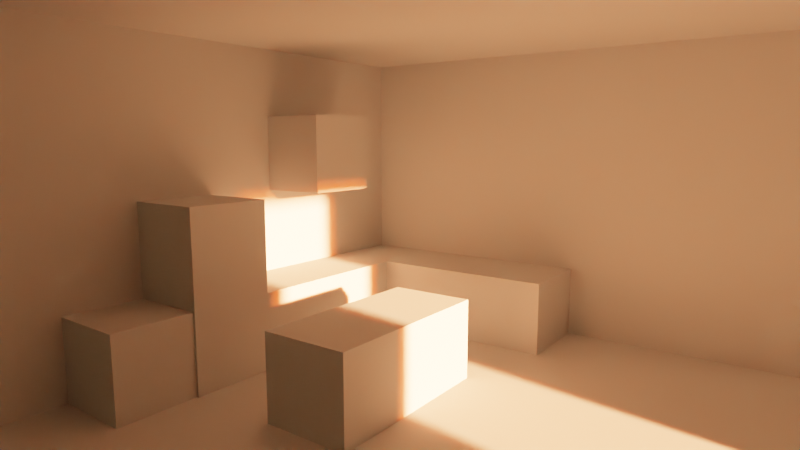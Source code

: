 # Source: stacked_lights.blend  (saved by Blender 2.93.21; exported with 4.5.12 LTS)
import bpy
from mathutils import Matrix  # noqa: F401  (used for matrix-valued properties, if any)

bpy.ops.wm.read_factory_settings(use_empty=True)
scene = bpy.context.scene
scene.name = 'Scene'

# ---- collections
col_collection = bpy.data.collections.new('Collection'); scene.collection.children.link(col_collection)
col_lights = bpy.data.collections.new('lights'); scene.collection.children.link(col_lights)
col_light_filmic = bpy.data.collections.new('light_filmic'); scene.collection.children.link(col_light_filmic)
col_lights_001 = bpy.data.collections.new('lights.001'); scene.collection.children.link(col_lights_001)

# ---- world
world_world = bpy.data.worlds.new('World'); scene.world = world_world
world_world.use_nodes = True; world_world.node_tree.nodes.clear()
_N = world_world.node_tree.nodes; _L = world_world.node_tree.links
n0 = _N.new('ShaderNodeOutputWorld'); n0.name = 'World Output'; n0.location = (300, 300)
n1 = _N.new('ShaderNodeBackground'); n1.name = 'Background'; n1.location = (10, 300)
n1.inputs[0].default_value = (0.05088, 0.05088, 0.05088, 1.0)
n1.inputs[1].default_value = 0.1
_L.new(n1.outputs[0], n0.inputs[0])
n0.is_active_output = True
world_world.color = (0.05088, 0.05088, 0.05088)
world_world.use_sun_shadow = False
world_world.sun_shadow_jitter_overblur = 0.0

# ---- cameras
cam_camera = bpy.data.cameras.new('Camera')
cam_camera.clip_end = 100.0
cam_camera.lens = 27.0
cam_camera.ortho_scale = 7.314

# ---- lights
light_light_001 = bpy.data.lights.new('Light.001', 'SUN')
light_light_001.transmission_factor = 0.0
light_light_001.angle = 0.03491
light_light_001.energy = 8.0
light_light_001.shadow_soft_size = 0.1
light_light_001.shadow_cascade_max_distance = 1000.0
light_light_001.use_nodes = True; light_light_001.node_tree.nodes.clear()
_N = light_light_001.node_tree.nodes; _L = light_light_001.node_tree.links
n0 = _N.new('ShaderNodeEmission'); n0.name = 'Emission'; n0.location = (10, 300)
n1 = _N.new('ShaderNodeOutputLight'); n1.name = 'Light Output'; n1.location = (300, 300)
n2 = _N.new('ShaderNodeBlackbody'); n2.name = 'Blackbody'; n2.location = (-201, 285)
n2.inputs[0].default_value = 3500.0
_L.new(n0.outputs[0], n1.inputs[0])
_L.new(n2.outputs[0], n0.inputs[0])
n1.is_active_output = True
light_light_003 = bpy.data.lights.new('Light.003', 'SUN')
light_light_003.transmission_factor = 0.0
light_light_003.angle = 0.1047
light_light_003.energy = 2.0
light_light_003.shadow_soft_size = 0.1
light_light_003.shadow_cascade_max_distance = 1000.0
light_light_003.use_nodes = True; light_light_003.node_tree.nodes.clear()
_N = light_light_003.node_tree.nodes; _L = light_light_003.node_tree.links
n0 = _N.new('ShaderNodeEmission'); n0.name = 'Emission'; n0.location = (10, 300)
n1 = _N.new('ShaderNodeOutputLight'); n1.name = 'Light Output'; n1.location = (300, 300)
n2 = _N.new('ShaderNodeBlackbody'); n2.name = 'Blackbody'; n2.location = (-201, 285)
n2.inputs[0].default_value = 1000.0
_L.new(n0.outputs[0], n1.inputs[0])
_L.new(n2.outputs[0], n0.inputs[0])
n1.is_active_output = True
light_light_009 = bpy.data.lights.new('Light.009', 'SUN')
light_light_009.transmission_factor = 0.0
light_light_009.angle = 0.03491
light_light_009.energy = 120.0
light_light_009.shadow_soft_size = 0.1
light_light_009.shadow_cascade_max_distance = 1000.0
light_light_009.use_nodes = True; light_light_009.node_tree.nodes.clear()
_N = light_light_009.node_tree.nodes; _L = light_light_009.node_tree.links
n0 = _N.new('ShaderNodeEmission'); n0.name = 'Emission'; n0.location = (10, 300)
n1 = _N.new('ShaderNodeOutputLight'); n1.name = 'Light Output'; n1.location = (300, 300)
n2 = _N.new('ShaderNodeBlackbody'); n2.name = 'Blackbody'; n2.location = (-201, 285)
n2.inputs[0].default_value = 3500.0
_L.new(n0.outputs[0], n1.inputs[0])
_L.new(n2.outputs[0], n0.inputs[0])
n1.is_active_output = True
light_light_010 = bpy.data.lights.new('Light.010', 'SUN')
light_light_010.transmission_factor = 0.0
light_light_010.angle = 0.06981
light_light_010.energy = 50.0
light_light_010.shadow_soft_size = 0.1
light_light_010.shadow_cascade_max_distance = 1000.0
light_light_010.cycles.max_bounces = 2
light_light_010.use_nodes = True; light_light_010.node_tree.nodes.clear()
_N = light_light_010.node_tree.nodes; _L = light_light_010.node_tree.links
n0 = _N.new('ShaderNodeEmission'); n0.name = 'Emission'; n0.location = (10, 300)
n1 = _N.new('ShaderNodeOutputLight'); n1.name = 'Light Output'; n1.location = (300, 300)
n2 = _N.new('ShaderNodeBlackbody'); n2.name = 'Blackbody'; n2.location = (-201, 285)
n2.inputs[0].default_value = 1200.0
_L.new(n0.outputs[0], n1.inputs[0])
_L.new(n2.outputs[0], n0.inputs[0])
n1.is_active_output = True
light_light_004 = bpy.data.lights.new('Light.004', 'SUN')
light_light_004.transmission_factor = 0.0
light_light_004.angle = 0.03491
light_light_004.energy = 8.0
light_light_004.shadow_soft_size = 0.1
light_light_004.shadow_cascade_max_distance = 1000.0
light_light_004.use_nodes = True; light_light_004.node_tree.nodes.clear()
_N = light_light_004.node_tree.nodes; _L = light_light_004.node_tree.links
n0 = _N.new('ShaderNodeEmission'); n0.name = 'Emission'; n0.location = (10, 300)
n1 = _N.new('ShaderNodeOutputLight'); n1.name = 'Light Output'; n1.location = (300, 300)
n2 = _N.new('ShaderNodeBlackbody'); n2.name = 'Blackbody'; n2.location = (-201, 285)
n2.inputs[0].default_value = 3500.0
_L.new(n0.outputs[0], n1.inputs[0])
_L.new(n2.outputs[0], n0.inputs[0])
n1.is_active_output = True
light_light_008 = bpy.data.lights.new('Light.008', 'SUN')
light_light_008.transmission_factor = 0.0
light_light_008.angle = 0.1047
light_light_008.energy = 0.5
light_light_008.shadow_soft_size = 0.1
light_light_008.shadow_cascade_max_distance = 1000.0
light_light_008.cycles.max_bounces = 1
light_light_008.use_nodes = True; light_light_008.node_tree.nodes.clear()
_N = light_light_008.node_tree.nodes; _L = light_light_008.node_tree.links
n0 = _N.new('ShaderNodeEmission'); n0.name = 'Emission'; n0.location = (10, 300)
n1 = _N.new('ShaderNodeOutputLight'); n1.name = 'Light Output'; n1.location = (300, 300)
n2 = _N.new('ShaderNodeBlackbody'); n2.name = 'Blackbody'; n2.location = (-201, 285)
n2.inputs[0].default_value = 1000.0
_L.new(n0.outputs[0], n1.inputs[0])
_L.new(n2.outputs[0], n0.inputs[0])
n1.is_active_output = True

# ---- meshes
me_plane = bpy.data.meshes.new('Plane')
me_plane.from_pydata([(-1.0, -1.0, 0.0), (1.0, -1.0, 0.0), (-1.0, 1.0, 0.0), (1.0, 1.0, 0.0), (-1.0, -1.0, 0.916), (-1.0, 1.0, 0.916), (1.0, 1.0, 0.916), (1.0, 0.0, 0.0), (1.0, -1.0, 0.8534), (1.0, 0.0, 0.8534), (1.0, 0.7305, 0.0), (1.0, 0.719, 0.916), (1.0, 0.3652, 0.0), (1.0, 0.7305, 0.8202), (1.0, 0.3652, 0.8202), (-1.0, -1.07, 0.916), (1.0, -1.07, 0.916), (1.0, 1.0, 0.7616), (1.0, -1.07, 0.7616), (-1.0, -1.0, 0.0), (-1.0, -1.0, 0.916), (1.11, -1.0, 0.0), (1.11, -1.0, 0.916)], [], [(0, 1, 7, 12, 10, 3, 2), (2, 3, 6, 5), (0, 2, 5, 4), (7, 1, 8, 9), (11, 6, 3, 10), (10, 12, 14, 13), (5, 6, 16, 15), (16, 6, 17, 18), (0, 4, 20, 19), (19, 20, 22, 21)])
_uv = me_plane.uv_layers.new(name='UVMap')
_uv.uv.foreach_set('vector', [0.0, 0.0, 1.0, 0.0, 1.0, 0.5, 1.0, 0.6826, 1.0, 0.8652, 1.0, 1.0, 0.0, 1.0, 0.0, 1.0, 1.0, 1.0, 1.0, 1.0, 0.0, 1.0, 0.0, 0.0, 0.0, 1.0, 0.0, 1.0, 0.0, 0.0, 1.0, 0.5, 1.0, 0.0, 1.0, 0.0, 1.0, 0.5, 0.0, 0.0, 1.0, 1.0, 1.0, 1.0, 1.0, 0.8652, 1.0, 0.8652, 1.0, 0.6826, 1.0, 0.6826, 1.0, 0.8652, 0.0, 1.0, 1.0, 1.0, 1.0, 1.0, 0.0, 1.0, 1.0, 1.0, 1.0, 1.0, 1.0, 1.0, 1.0, 1.0, 0.0, 0.0, 0.0, 0.0, 0.0, 0.0, 0.0, 0.0, 0.0, 0.0, 0.0, 0.0, 0.0, 0.0, 0.0, 0.0])
me_plane.use_remesh_fix_poles = True
me_plane.use_remesh_preserve_attributes = False
me_plane.update()
me_cube_001 = bpy.data.meshes.new('Cube.001')
me_cube_001.from_pydata([(-1.0, -1.0, -1.0), (-1.0, -1.0, 1.0), (-1.0, 1.0, -1.0), (-1.0, 1.0, 1.0), (1.0, -1.0, -1.0), (1.0, -1.0, 1.0), (1.0, 1.0, -1.0), (1.0, 1.0, 1.0)], [], [(0, 1, 3, 2), (2, 3, 7, 6), (6, 7, 5, 4), (4, 5, 1, 0), (2, 6, 4, 0), (7, 3, 1, 5)])
_uv = me_cube_001.uv_layers.new(name='UVMap')
_uv.uv.foreach_set('vector', [0.375, 0.0, 0.625, 0.0, 0.625, 0.25, 0.375, 0.25, 0.375, 0.25, 0.625, 0.25, 0.625, 0.5, 0.375, 0.5, 0.375, 0.5, 0.625, 0.5, 0.625, 0.75, 0.375, 0.75, 0.375, 0.75, 0.625, 0.75, 0.625, 1.0, 0.375, 1.0, 0.125, 0.5, 0.375, 0.5, 0.375, 0.75, 0.125, 0.75, 0.625, 0.5, 0.875, 0.5, 0.875, 0.75, 0.625, 0.75])
me_cube_001.use_remesh_fix_poles = True
me_cube_001.use_remesh_preserve_attributes = False
me_cube_001.update()
me_cube_002 = bpy.data.meshes.new('Cube.002')
me_cube_002.from_pydata([(-1.0, -0.4237, -1.0), (-1.0, -0.4237, 1.0), (-1.0, 1.0, -1.0), (-1.0, 1.0, 1.0), (-1.0, -0.8052, 1.0), (-1.0, -0.8052, -1.0), (1.0, 1.0, -1.0), (1.0, 1.0, 1.0), (-1.0, 0.5296, -1.0), (-1.0, 0.5296, 1.0), (1.0, 0.5296, -1.0), (1.0, 0.5296, 1.0), (5.864, 1.0, 1.0), (5.864, 1.0, -1.0), (5.864, 0.5296, -1.0), (5.864, 0.5296, 1.0), (1.0, -0.8052, 1.0), (1.0, -0.8052, -1.0), (1.0, -0.4237, 1.0), (1.0, -0.4237, -1.0), (-1.0, -1.175, -1.0), (-1.0, -1.175, 1.0), (1.0, -1.175, 1.0), (1.0, -1.175, -1.0)], [], [(8, 9, 3, 2), (2, 3, 7, 6), (10, 11, 18, 19), (0, 19, 17, 5), (8, 10, 19, 0), (11, 9, 1, 18), (7, 3, 9, 11), (2, 6, 10, 8), (7, 11, 15, 12), (0, 1, 9, 8), (13, 12, 15, 14), (10, 6, 13, 14), (11, 10, 14, 15), (6, 7, 12, 13), (1, 0, 5, 4), (16, 22, 23, 17), (5, 20, 21, 4), (17, 23, 20, 5), (23, 22, 21, 20), (4, 21, 22, 16), (0, 19, 18, 1), (5, 4, 16, 17)])
_uv = me_cube_002.uv_layers.new(name='UVMap')
_uv.uv.foreach_set('vector', [0.375, 0.1912, 0.625, 0.1912, 0.625, 0.25, 0.375, 0.25, 0.375, 0.25, 0.625, 0.25, 0.625, 0.5, 0.375, 0.5, 0.375, 0.5588, 0.625, 0.5588, 0.625, 0.678, 0.375, 0.678, 0.125, 0.678, 0.375, 0.678, 0.375, 0.678, 0.125, 0.678, 0.125, 0.5588, 0.375, 0.5588, 0.375, 0.678, 0.125, 0.678, 0.625, 0.5588, 0.875, 0.5588, 0.875, 0.678, 0.625, 0.678, 0.625, 0.5, 0.875, 0.5, 0.875, 0.5588, 0.625, 0.5588, 0.125, 0.5, 0.375, 0.5, 0.375, 0.5588, 0.125, 0.5588, 0.625, 0.5, 0.625, 0.5588, 0.625, 0.5588, 0.625, 0.5, 0.375, 0.07204, 0.625, 0.07204, 0.625, 0.1912, 0.375, 0.1912, 0.375, 0.5, 0.625, 0.5, 0.625, 0.5588, 0.375, 0.5588, 0.375, 0.5588, 0.375, 0.5, 0.375, 0.5, 0.375, 0.5588, 0.625, 0.5588, 0.375, 0.5588, 0.375, 0.5588, 0.625, 0.5588, 0.375, 0.5, 0.625, 0.5, 0.625, 0.5, 0.375, 0.5, 0.625, 0.07204, 0.375, 0.07204, 0.375, 0.07204, 0.625, 0.07204, 0.625, 0.678, 0.625, 0.678, 0.375, 0.678, 0.375, 0.678, 0.375, 0.07204, 0.375, 0.07204, 0.625, 0.07204, 0.625, 0.07204, 0.375, 0.678, 0.375, 0.678, 0.125, 0.678, 0.125, 0.678, 0.375, 0.678, 0.625, 0.678, 0.625, 1.0, 0.375, 1.0, 0.875, 0.678, 0.875, 0.678, 0.625, 0.678, 0.625, 0.678, 0.0, 0.0, 0.0, 0.0, 0.0, 0.0, 0.0, 0.0, 0.375, 0.07204, 0.625, 0.07204, 0.625, 0.678, 0.375, 0.678])
me_cube_002.use_remesh_fix_poles = True
me_cube_002.use_remesh_preserve_attributes = False
me_cube_002.update()
me_cube_003 = bpy.data.meshes.new('Cube.003')
me_cube_003.from_pydata([(-1.0, -1.0, -1.0), (-1.0, -1.0, 1.0), (-1.0, 1.0, -1.0), (-1.0, 1.0, 1.0), (1.0, -1.0, -1.0), (1.0, -1.0, 1.0), (1.0, 1.0, -1.0), (1.0, 1.0, 1.0)], [], [(0, 1, 3, 2), (2, 3, 7, 6), (6, 7, 5, 4), (4, 5, 1, 0), (2, 6, 4, 0), (7, 3, 1, 5)])
_uv = me_cube_003.uv_layers.new(name='UVMap')
_uv.uv.foreach_set('vector', [0.375, 0.0, 0.625, 0.0, 0.625, 0.25, 0.375, 0.25, 0.375, 0.25, 0.625, 0.25, 0.625, 0.5, 0.375, 0.5, 0.375, 0.5, 0.625, 0.5, 0.625, 0.75, 0.375, 0.75, 0.375, 0.75, 0.625, 0.75, 0.625, 1.0, 0.375, 1.0, 0.125, 0.5, 0.375, 0.5, 0.375, 0.75, 0.125, 0.75, 0.625, 0.5, 0.875, 0.5, 0.875, 0.75, 0.625, 0.75])
me_cube_003.use_remesh_fix_poles = True
me_cube_003.use_remesh_preserve_attributes = False
me_cube_003.update()
me_cube_004 = bpy.data.meshes.new('Cube.004')
me_cube_004.from_pydata([(-1.0, -1.0, -1.0), (-1.0, -1.0, 1.0), (-1.0, 1.0, -1.0), (-1.0, 1.0, 1.0), (1.0, -1.0, -1.0), (1.0, -1.0, 1.0), (1.0, 1.0, -1.0), (1.0, 1.0, 1.0)], [], [(0, 1, 3, 2), (2, 3, 7, 6), (6, 7, 5, 4), (4, 5, 1, 0), (2, 6, 4, 0), (7, 3, 1, 5)])
_uv = me_cube_004.uv_layers.new(name='UVMap')
_uv.uv.foreach_set('vector', [0.375, 0.0, 0.625, 0.0, 0.625, 0.25, 0.375, 0.25, 0.375, 0.25, 0.625, 0.25, 0.625, 0.5, 0.375, 0.5, 0.375, 0.5, 0.625, 0.5, 0.625, 0.75, 0.375, 0.75, 0.375, 0.75, 0.625, 0.75, 0.625, 1.0, 0.375, 1.0, 0.125, 0.5, 0.375, 0.5, 0.375, 0.75, 0.125, 0.75, 0.625, 0.5, 0.875, 0.5, 0.875, 0.75, 0.625, 0.75])
me_cube_004.use_remesh_fix_poles = True
me_cube_004.use_remesh_preserve_attributes = False
me_cube_004.update()

# ---- objects
ob_camera = bpy.data.objects.new('Camera', cam_camera)
ob_plane = bpy.data.objects.new('Plane', me_plane)
ob_cube = bpy.data.objects.new('Cube', me_cube_001)
ob_cube_001 = bpy.data.objects.new('Cube.001', me_cube_002)
ob_cube_002 = bpy.data.objects.new('Cube.002', me_cube_003)
ob_cube_003 = bpy.data.objects.new('Cube.003', me_cube_004)
ob_hitemp_hipower_lowrad = bpy.data.objects.new('hiTemp_hiPower_lowRad', light_light_001)
ob_lowtemp_lopower_hirad = bpy.data.objects.new('lowTemp_loPower_hiRad', light_light_003)
ob_hitemp_hipower_lowrad_002 = bpy.data.objects.new('hiTemp_hiPower_lowRad.002', light_light_009)
ob_lowtemp_lopower_hirad_005 = bpy.data.objects.new('lowTemp_loPower_hiRad.005', light_light_010)
ob_hitemp_hipower_lowrad_001 = bpy.data.objects.new('hiTemp_hiPower_lowRad.001', light_light_004)
ob_lowtemp_lopower_hirad_003 = bpy.data.objects.new('lowTemp_loPower_hiRad.003', light_light_008)
ob_lowtemp_lopower_hirad_001 = bpy.data.objects.new('lowTemp_loPower_hiRad.001', light_light_008)
ob_lowtemp_lopower_hirad_002 = bpy.data.objects.new('lowTemp_loPower_hiRad.002', light_light_008)
ob_lowtemp_lopower_hirad_004 = bpy.data.objects.new('lowTemp_loPower_hiRad.004', light_light_008)

# ---- transforms, parenting, visibility, modifiers, constraints
ob_camera.location = (4.09, -7.634, 5.491)
ob_camera.rotation_euler = (1.43, -1.808e-07, 0.6329)
ob_camera.lock_rotations_4d = False
ob_camera.empty_display_type = 'ARROWS'
ob_camera.color = (0.0, 0.0, 0.0, 0.0)
ob_camera.display_type = 'WIRE'
ob_camera.lineart.crease_threshold = 0.0
ob_plane.location = (0.0, 0.0, 0.0)
ob_plane.scale = (8.62, 8.62, 8.62)
ob_cube.location = (-3.547, 1.906, 0.8776)
ob_cube.scale = (1.0, 2.142, 1.0)
ob_cube_001.location = (-7.705, 3.753, 0.8776)
ob_cube_001.scale = (1.0, 4.988, 1.0)
ob_cube_002.location = (-7.798, 4.597, 5.122)
ob_cube_003.location = (-7.648, 0.6915, 1.956)
ob_cube_003.scale = (1.0, 1.0, 2.167)
ob_hitemp_hipower_lowrad.location = (10.38, 0.7235, 5.817)
ob_hitemp_hipower_lowrad.rotation_euler = (1.381, -0.5159, 1.515)
ob_hitemp_hipower_lowrad.lock_rotations_4d = False
ob_hitemp_hipower_lowrad.empty_display_type = 'ARROWS'
ob_hitemp_hipower_lowrad.color = (0.0, 0.0, 0.0, 0.0)
ob_hitemp_hipower_lowrad.lineart.crease_threshold = 0.0
ob_lowtemp_lopower_hirad.location = (10.38, 0.7235, 5.817)
ob_lowtemp_lopower_hirad.rotation_euler = (1.381, -0.5159, 1.515)
ob_lowtemp_lopower_hirad.lock_rotations_4d = False
ob_lowtemp_lopower_hirad.empty_display_type = 'ARROWS'
ob_lowtemp_lopower_hirad.color = (0.0, 0.0, 0.0, 0.0)
ob_lowtemp_lopower_hirad.lineart.crease_threshold = 0.0
ob_hitemp_hipower_lowrad_002.location = (10.38, 0.7235, 5.817)
ob_hitemp_hipower_lowrad_002.rotation_euler = (1.381, -0.5159, 1.515)
ob_hitemp_hipower_lowrad_002.lock_rotations_4d = False
ob_hitemp_hipower_lowrad_002.empty_display_type = 'ARROWS'
ob_hitemp_hipower_lowrad_002.color = (0.0, 0.0, 0.0, 0.0)
ob_hitemp_hipower_lowrad_002.lineart.crease_threshold = 0.0
ob_lowtemp_lopower_hirad_005.location = (10.38, 0.7235, 5.817)
ob_lowtemp_lopower_hirad_005.rotation_euler = (1.381, -0.5159, 1.515)
ob_lowtemp_lopower_hirad_005.lock_rotations_4d = False
ob_lowtemp_lopower_hirad_005.empty_display_type = 'ARROWS'
ob_lowtemp_lopower_hirad_005.color = (0.0, 0.0, 0.0, 0.0)
ob_lowtemp_lopower_hirad_005.lineart.crease_threshold = 0.0
ob_hitemp_hipower_lowrad_001.location = (10.38, 0.7235, 5.817)
ob_hitemp_hipower_lowrad_001.rotation_euler = (1.381, -0.5159, 1.515)
ob_hitemp_hipower_lowrad_001.lock_rotations_4d = False
ob_hitemp_hipower_lowrad_001.empty_display_type = 'ARROWS'
ob_hitemp_hipower_lowrad_001.color = (0.0, 0.0, 0.0, 0.0)
ob_hitemp_hipower_lowrad_001.lineart.crease_threshold = 0.0
ob_lowtemp_lopower_hirad_003.location = (10.37, 0.6891, 5.851)
ob_lowtemp_lopower_hirad_003.rotation_euler = (1.381, -0.5159, 1.515)
ob_lowtemp_lopower_hirad_003.lock_rotations_4d = False
ob_lowtemp_lopower_hirad_003.empty_display_type = 'ARROWS'
ob_lowtemp_lopower_hirad_003.color = (0.0, 0.0, 0.0, 0.0)
ob_lowtemp_lopower_hirad_003.lineart.crease_threshold = 0.0
ob_lowtemp_lopower_hirad_001.location = (10.41, 0.756, 5.855)
ob_lowtemp_lopower_hirad_001.rotation_euler = (1.381, -0.5159, 1.515)
ob_lowtemp_lopower_hirad_001.lock_rotations_4d = False
ob_lowtemp_lopower_hirad_001.empty_display_type = 'ARROWS'
ob_lowtemp_lopower_hirad_001.color = (0.0, 0.0, 0.0, 0.0)
ob_lowtemp_lopower_hirad_001.lineart.crease_threshold = 0.0
ob_lowtemp_lopower_hirad_002.location = (10.42, 0.7458, 5.773)
ob_lowtemp_lopower_hirad_002.rotation_euler = (1.381, -0.5159, 1.515)
ob_lowtemp_lopower_hirad_002.lock_rotations_4d = False
ob_lowtemp_lopower_hirad_002.empty_display_type = 'ARROWS'
ob_lowtemp_lopower_hirad_002.color = (0.0, 0.0, 0.0, 0.0)
ob_lowtemp_lopower_hirad_002.lineart.crease_threshold = 0.0
ob_lowtemp_lopower_hirad_004.location = (10.38, 0.6782, 5.775)
ob_lowtemp_lopower_hirad_004.rotation_euler = (1.381, -0.5159, 1.515)
ob_lowtemp_lopower_hirad_004.lock_rotations_4d = False
ob_lowtemp_lopower_hirad_004.empty_display_type = 'ARROWS'
ob_lowtemp_lopower_hirad_004.color = (0.0, 0.0, 0.0, 0.0)
ob_lowtemp_lopower_hirad_004.lineart.crease_threshold = 0.0

# ---- collection membership
col_collection.objects.link(ob_camera)
col_collection.objects.link(ob_plane)
col_collection.objects.link(ob_cube)
col_collection.objects.link(ob_cube_001)
col_collection.objects.link(ob_cube_002)
col_collection.objects.link(ob_cube_003)
col_lights.objects.link(ob_hitemp_hipower_lowrad)
col_lights.objects.link(ob_lowtemp_lopower_hirad)
col_light_filmic.objects.link(ob_hitemp_hipower_lowrad_002)
col_light_filmic.objects.link(ob_lowtemp_lopower_hirad_005)
col_lights_001.objects.link(ob_hitemp_hipower_lowrad_001)
col_lights_001.objects.link(ob_lowtemp_lopower_hirad_003)
col_lights_001.objects.link(ob_lowtemp_lopower_hirad_001)
col_lights_001.objects.link(ob_lowtemp_lopower_hirad_002)
col_lights_001.objects.link(ob_lowtemp_lopower_hirad_004)
def _layer_coll(name, lc=None):
    lc = lc or bpy.context.view_layer.layer_collection
    for c in lc.children:
        if c.name == name: return c
        r = _layer_coll(name, c)
        if r: return r
_layer_coll('lights').exclude = True
_layer_coll('lights.001').exclude = True

# ---- scene / render settings (as saved in the file)
scene.camera = ob_camera
scene.frame_start = 1; scene.frame_end = 250; scene.frame_set(1)
scene.render.engine = 'CYCLES'
scene.cycles.samples = 128
scene.cycles.sampling_pattern = 'TABULATED_SOBOL'
scene.cycles.use_light_tree = False
scene.view_settings.look = 'Very High Contrast'
scene.view_settings.view_transform = 'Filmic'
scene.view_settings.exposure = -2.0
bpy.context.view_layer.update()
